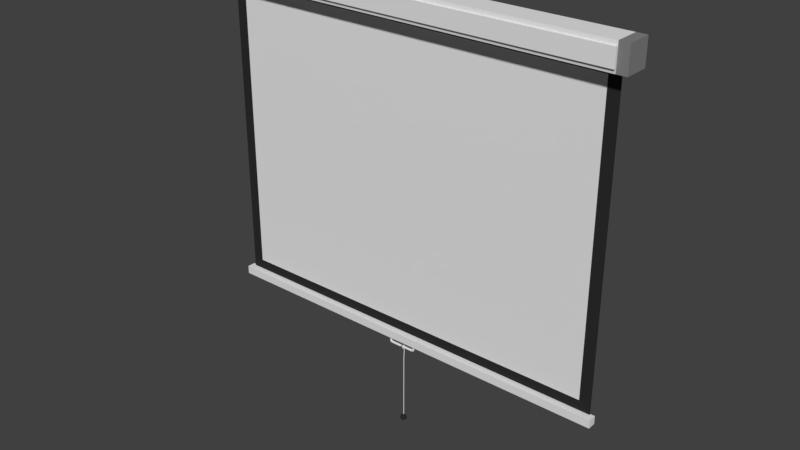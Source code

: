 # Source: projector_scherm.blend  (saved by Blender 2.79.0; exported with 4.5.12 LTS)
import bpy
from mathutils import Matrix  # noqa: F401  (used for matrix-valued properties, if any)

bpy.ops.wm.read_factory_settings(use_empty=True)
scene = bpy.context.scene
scene.name = 'Scene'

# ---- collections
col_collection_1 = bpy.data.collections.new('Collection 1'); scene.collection.children.link(col_collection_1)

# ---- materials (node trees are filled in below, after node groups)
mat_material_007 = bpy.data.materials.new('Material.007')
mat_material_007.alpha_threshold = 0.0
mat_material_007.use_transparent_shadow = False
mat_material_007.diffuse_color = (0.02629, 0.02629, 0.02629, 1.0)
mat_material_007.roughness = 0.5
mat_material_007.specular_intensity = 0.0
mat_material_008 = bpy.data.materials.new('Material.008')
mat_material_008.alpha_threshold = 0.0
mat_material_008.use_transparent_shadow = False
mat_material_008.roughness = 0.5
mat_material = bpy.data.materials.new('Material')
mat_material.alpha_threshold = 0.0
mat_material.use_transparent_shadow = False
mat_material.roughness = 0.5
mat_material.specular_intensity = 0.0
mat_material.line_color = (0.0, 0.0, 0.0, 1.0)
mat_material_003 = bpy.data.materials.new('Material.003')
mat_material_003.alpha_threshold = 0.0
mat_material_003.use_transparent_shadow = False
mat_material_003.diffuse_color = (0.02629, 0.02629, 0.02629, 1.0)
mat_material_003.roughness = 0.5
mat_material_003.specular_intensity = 0.0
mat_material_001 = bpy.data.materials.new('Material.001')
mat_material_001.alpha_threshold = 0.0
mat_material_001.use_transparent_shadow = False
mat_material_001.diffuse_color = (0.2298, 0.2298, 0.2298, 1.0)
mat_material_001.roughness = 0.5
mat_material_001.specular_intensity = 0.0
mat_material_001.line_color = (0.0, 0.0, 0.0, 1.0)
mat_material_002 = bpy.data.materials.new('Material.002')
mat_material_002.alpha_threshold = 0.0
mat_material_002.use_transparent_shadow = False
mat_material_002.roughness = 0.5
mat_material_002.specular_intensity = 0.0
mat_material_002.line_color = (0.0, 0.0, 0.0, 1.0)
mat_material_005 = bpy.data.materials.new('Material.005')
mat_material_005.alpha_threshold = 0.0
mat_material_005.use_transparent_shadow = False
mat_material_005.roughness = 0.5
mat_material_005.specular_intensity = 0.0
mat_material_005.line_color = (0.0, 0.0, 0.0, 1.0)
mat_material_006 = bpy.data.materials.new('Material.006')
mat_material_006.alpha_threshold = 0.0
mat_material_006.use_transparent_shadow = False
mat_material_006.diffuse_color = (0.2298, 0.2298, 0.2298, 1.0)
mat_material_006.roughness = 0.5
mat_material_006.specular_intensity = 0.0
mat_material_006.line_color = (0.0, 0.0, 0.0, 1.0)

# ---- material node trees

# ---- world
world_world = bpy.data.worlds.new('World'); scene.world = world_world
world_world.color = (0.05088, 0.05088, 0.05088)
world_world.use_sun_shadow = False
world_world.sun_shadow_jitter_overblur = 0.0
world_world.cycles.sampling_method = 'MANUAL'

# ---- meshes
me_icosphere = bpy.data.meshes.new('Icosphere')
me_icosphere.from_pydata([(0.0, 0.0, -1.0), (0.7236, -0.5257, -0.4472), (-0.2764, -0.8506, -0.4472), (-0.8944, 0.0, -0.4472), (-0.2764, 0.8506, -0.4472), (0.7236, 0.5257, -0.4472), (0.2764, -0.8506, 0.4472), (-0.7236, -0.5257, 0.4472), (-0.7236, 0.5257, 0.4472), (0.2764, 0.8506, 0.4472), (0.8944, 0.0, 0.4472), (0.0, 0.0, 1.0), (-0.1625, -0.5, -0.8507), (0.4253, -0.309, -0.8507), (0.2629, -0.809, -0.5257), (0.8506, 0.0, -0.5257), (0.4253, 0.309, -0.8507), (-0.5257, 0.0, -0.8507), (-0.6882, -0.5, -0.5257), (-0.1625, 0.5, -0.8507), (-0.6882, 0.5, -0.5257), (0.2629, 0.809, -0.5257), (0.9511, -0.309, 0.0), (0.9511, 0.309, 0.0), (0.0, -1.0, 0.0), (0.5878, -0.809, 0.0), (-0.9511, -0.309, 0.0), (-0.5878, -0.809, 0.0), (-0.5878, 0.809, 0.0), (-0.9511, 0.309, 0.0), (0.5878, 0.809, 0.0), (0.0, 1.0, 0.0), (0.6882, -0.5, 0.5257), (-0.2629, -0.809, 0.5257), (-0.8506, 0.0, 0.5257), (-0.2629, 0.809, 0.5257), (0.6882, 0.5, 0.5257), (0.1625, -0.5, 0.8507), (0.5257, 0.0, 0.8507), (-0.4253, -0.309, 0.8507), (-0.4253, 0.309, 0.8507), (0.1625, 0.5, 0.8507)], [], [(0, 13, 12), (1, 13, 15), (0, 12, 17), (0, 17, 19), (0, 19, 16), (1, 15, 22), (2, 14, 24), (3, 18, 26), (4, 20, 28), (5, 21, 30), (1, 22, 25), (2, 24, 27), (3, 26, 29), (4, 28, 31), (5, 30, 23), (6, 32, 37), (7, 33, 39), (8, 34, 40), (9, 35, 41), (10, 36, 38), (38, 41, 11), (38, 36, 41), (36, 9, 41), (41, 40, 11), (41, 35, 40), (35, 8, 40), (40, 39, 11), (40, 34, 39), (34, 7, 39), (39, 37, 11), (39, 33, 37), (33, 6, 37), (37, 38, 11), (37, 32, 38), (32, 10, 38), (23, 36, 10), (23, 30, 36), (30, 9, 36), (31, 35, 9), (31, 28, 35), (28, 8, 35), (29, 34, 8), (29, 26, 34), (26, 7, 34), (27, 33, 7), (27, 24, 33), (24, 6, 33), (25, 32, 6), (25, 22, 32), (22, 10, 32), (30, 31, 9), (30, 21, 31), (21, 4, 31), (28, 29, 8), (28, 20, 29), (20, 3, 29), (26, 27, 7), (26, 18, 27), (18, 2, 27), (24, 25, 6), (24, 14, 25), (14, 1, 25), (22, 23, 10), (22, 15, 23), (15, 5, 23), (16, 21, 5), (16, 19, 21), (19, 4, 21), (19, 20, 4), (19, 17, 20), (17, 3, 20), (17, 18, 3), (17, 12, 18), (12, 2, 18), (15, 16, 5), (15, 13, 16), (13, 0, 16), (12, 14, 2), (12, 13, 14), (13, 1, 14)])
me_icosphere.materials.append(mat_material_007)
me_icosphere.use_remesh_preserve_volume = False
me_icosphere.use_remesh_preserve_attributes = False
me_icosphere.use_mirror_vertex_groups = False
me_icosphere.update()
me_plane = bpy.data.meshes.new('Plane')
me_plane.from_pydata([(-1.0, -0.01921, -0.08024), (1.0, -0.01921, -0.08024), (-1.0, 1.0, -0.1746), (1.0, 1.0, -0.1746), (-1.0, -1.012, -0.334), (1.0, -1.012, -0.334), (-0.8993, -0.1824, -0.765), (1.101, -0.1824, -0.765), (-1.0, 1.134, -0.7935), (1.0, 1.134, -0.7935), (-1.0, 0.8975, -1.911), (1.0, 0.8975, -1.911), (-1.0, 0.5932, -3.176), (1.0, 0.5932, -3.176), (-1.0, 0.5932, -17.41), (1.0, 0.5932, -17.41), (-1.0, 1.0, -0.1746), (-1.0, -0.01921, -0.08024), (1.0, -0.01921, -0.08024), (1.0, 1.0, -0.1746), (-1.0, -1.012, -0.334), (1.0, -1.012, -0.334), (-0.8993, -0.1824, -0.765), (1.101, -0.1824, -0.765), (1.0, 1.134, -0.7935), (-1.0, 1.134, -0.7935), (1.0, 0.8975, -1.911), (-1.0, 0.8975, -1.911), (1.0, 0.5932, -3.176), (-1.0, 0.5932, -3.176), (1.0, 0.5932, -17.41), (-1.0, 0.5932, -17.41), (-1.0, 1.44, -0.1647), (-1.0, -0.1449, -0.01888), (1.0, -0.1449, -0.01888), (1.0, 1.44, -0.1647), (-1.0, -1.28, -0.2727), (1.0, -1.28, -0.2727), (-0.8993, -0.5142, -0.7551), (1.101, -0.5142, -0.7551), (1.0, 1.574, -0.7836), (-1.0, 1.574, -0.7836), (1.0, 1.337, -1.901), (-1.0, 1.337, -1.901), (1.0, 1.033, -3.166), (-1.0, 1.033, -3.166), (1.0, 1.033, -17.4), (-1.0, 1.033, -17.4), (0.192, 0.4072, -0.9011), (-0.5046, 0.2667, -0.8114), (1.495, 0.2667, -0.8114), (2.192, 0.4072, -0.9011), (-1.394, 1.33, -0.6344), (-1.394, 1.19, -0.5448), (0.6055, 1.19, -0.5448), (0.6055, 1.33, -0.6344)], [], [(0, 2, 3, 1), (1, 5, 4, 0), (5, 7, 6, 4), (2, 8, 9, 3), (8, 10, 11, 9), (10, 12, 13, 11), (12, 14, 15, 13), (18, 19, 35, 34), (20, 22, 38, 36), (23, 21, 37, 39), (24, 26, 42, 40), (16, 17, 33, 32), (22, 23, 50, 49), (27, 25, 41, 43), (10, 8, 25, 27), (6, 7, 23, 22), (2, 0, 17, 16), (9, 11, 26, 24), (7, 5, 21, 23), (4, 6, 22, 20), (1, 3, 19, 18), (12, 10, 27, 29), (11, 13, 28, 26), (8, 2, 16, 25), (15, 14, 31, 30), (3, 9, 24, 19), (5, 1, 18, 21), (14, 12, 29, 31), (0, 4, 20, 17), (13, 15, 30, 28), (33, 34, 35, 32), (34, 33, 36, 37), (37, 36, 38, 39), (32, 35, 40, 41), (41, 40, 42, 43), (43, 42, 44, 45), (45, 44, 46, 47), (29, 27, 43, 45), (26, 28, 44, 42), (25, 16, 32, 41), (30, 31, 47, 46), (19, 24, 40, 35), (21, 18, 34, 37), (31, 29, 45, 47), (17, 20, 36, 33), (28, 30, 46, 44), (51, 48, 52, 55), (39, 38, 48, 51), (23, 39, 51, 50), (38, 22, 49, 48), (53, 54, 55, 52), (49, 50, 54, 53), (50, 51, 55, 54), (48, 49, 53, 52)])
me_plane.materials.append(mat_material_008)
me_plane.use_remesh_preserve_volume = False
me_plane.use_remesh_preserve_attributes = False
me_plane.use_mirror_vertex_groups = False
me_plane.update()
me_cylinder = bpy.data.meshes.new('Cylinder')
me_cylinder.from_pydata([(0.0, 0.08, -0.8024), (0.0, 0.08, 0.06439), (0.06255, 0.04988, -0.8024), (0.06255, 0.04988, 0.06439), (0.07799, -0.0178, -0.8024), (0.07799, -0.0178, 0.06439), (0.03471, -0.07208, -0.8024), (0.03471, -0.07208, 0.06439), (-0.03471, -0.07208, -0.8024), (-0.03471, -0.07208, 0.06439), (-0.07799, -0.0178, -0.8024), (-0.07799, -0.0178, 0.06439), (-0.06255, 0.04988, -0.8024), (-0.06255, 0.04988, 0.06439), (0.02332, 0.08, -0.8954), (0.07137, 0.04988, -0.8554), (0.08323, -0.0178, -0.8455), (0.04998, -0.07208, -0.8732), (-0.003339, -0.07208, -0.9176), (-0.03659, -0.0178, -0.9454), (-0.02472, 0.04988, -0.9355), (0.08616, 0.08, -0.9342), (0.1066, 0.04988, -0.8751), (0.1117, -0.0178, -0.8605), (0.09751, -0.07208, -0.9014), (0.07481, -0.07208, -0.967), (0.06066, -0.0178, -1.008), (0.06571, 0.04988, -0.9933), (0.544, 0.08, -0.9265), (0.549, 0.04988, -0.8641), (0.5502, -0.0178, -0.8487), (0.5468, -0.07208, -0.8919), (0.5413, -0.07208, -0.9611), (0.5379, -0.0178, -1.004), (0.5391, 0.04988, -0.9888), (0.0, 0.08, 0.8024), (0.0, 0.08, -0.06439), (0.06255, 0.04988, 0.8024), (0.06255, 0.04988, -0.06439), (0.07799, -0.0178, 0.8024), (0.07799, -0.0178, -0.06439), (0.03471, -0.07208, 0.8024), (0.03471, -0.07208, -0.06439), (-0.03471, -0.07208, 0.8024), (-0.03471, -0.07208, -0.06439), (-0.07799, -0.0178, 0.8024), (-0.07799, -0.0178, -0.06439), (-0.06255, 0.04988, 0.8024), (-0.06255, 0.04988, -0.06439), (0.02332, 0.08, 0.8954), (0.07137, 0.04988, 0.8554), (0.08323, -0.0178, 0.8455), (0.04998, -0.07208, 0.8732), (-0.003339, -0.07208, 0.9176), (-0.03659, -0.0178, 0.9454), (-0.02472, 0.04988, 0.9355), (0.08616, 0.08, 0.9342), (0.1066, 0.04988, 0.8751), (0.1117, -0.0178, 0.8605), (0.09751, -0.07208, 0.9014), (0.07481, -0.07208, 0.967), (0.06066, -0.0178, 1.008), (0.06571, 0.04988, 0.9933), (0.544, 0.08, 0.9265), (0.549, 0.04988, 0.8641), (0.5502, -0.0178, 0.8487), (0.5468, -0.07208, 0.8919), (0.5413, -0.07208, 0.9611), (0.5379, -0.0178, 1.004), (0.5391, 0.04988, 0.9888)], [], [(0, 1, 3, 2), (2, 3, 5, 4), (4, 5, 7, 6), (6, 7, 9, 8), (8, 9, 11, 10), (3, 1, 13, 11, 9, 7, 5), (10, 11, 13, 12), (12, 13, 1, 0), (2, 4, 16, 15), (19, 20, 27, 26), (8, 10, 19, 18), (0, 2, 15, 14), (4, 6, 17, 16), (10, 12, 20, 19), (6, 8, 18, 17), (12, 0, 14, 20), (23, 24, 31, 30), (17, 18, 25, 24), (15, 16, 23, 22), (20, 14, 21, 27), (18, 19, 26, 25), (16, 17, 24, 23), (14, 15, 22, 21), (28, 29, 30, 31, 32, 33, 34), (21, 22, 29, 28), (26, 27, 34, 33), (24, 25, 32, 31), (22, 23, 30, 29), (27, 21, 28, 34), (25, 26, 33, 32), (35, 37, 38, 36), (37, 39, 40, 38), (39, 41, 42, 40), (41, 43, 44, 42), (43, 45, 46, 44), (38, 40, 42, 44, 46, 48, 36), (45, 47, 48, 46), (47, 35, 36, 48), (37, 50, 51, 39), (54, 61, 62, 55), (43, 53, 54, 45), (35, 49, 50, 37), (39, 51, 52, 41), (45, 54, 55, 47), (41, 52, 53, 43), (47, 55, 49, 35), (58, 65, 66, 59), (52, 59, 60, 53), (50, 57, 58, 51), (55, 62, 56, 49), (53, 60, 61, 54), (51, 58, 59, 52), (49, 56, 57, 50), (63, 69, 68, 67, 66, 65, 64), (56, 63, 64, 57), (61, 68, 69, 62), (59, 66, 67, 60), (57, 64, 65, 58), (62, 69, 63, 56), (60, 67, 68, 61)])
me_cylinder.use_remesh_preserve_volume = False
me_cylinder.use_remesh_preserve_attributes = False
me_cylinder.use_mirror_vertex_groups = False
me_cylinder.update()
me_cube = bpy.data.meshes.new('Cube')
me_cube.from_pydata([(1.0, 1.0, -1.0), (1.0, -1.0, -1.0), (-1.0, -1.0, -1.0), (-1.0, 1.0, -1.0), (1.0, 1.0, 1.0), (1.0, -1.0, 1.0), (-1.0, -1.0, 1.0), (-1.0, 1.0, 1.0), (1.0, 0.9448, -0.9312), (1.0, -0.9448, -0.9312), (1.0, 0.9448, 0.9312), (1.0, -0.9448, 0.9312)], [], [(0, 1, 2, 3), (4, 7, 6, 5), (4, 5, 11, 10), (1, 5, 6, 2), (2, 6, 7, 3), (4, 0, 3, 7), (8, 10, 11, 9), (5, 1, 9, 11), (0, 4, 10, 8), (1, 0, 8, 9)])
me_cube.polygons.foreach_set('material_index', [1, 1, 1, 1, 1, 1, 0, 1, 1, 1])
me_cube.materials.append(mat_material)
me_cube.materials.append(mat_material_003)
me_cube.use_remesh_preserve_volume = False
me_cube.use_remesh_preserve_attributes = False
me_cube.use_mirror_vertex_groups = False
me_cube.update()
me_cube_001 = bpy.data.meshes.new('Cube.001')
me_cube_001.from_pydata([(1.0, 1.0, -1.0), (1.0, -1.0, -1.0), (-1.0, -1.0, -1.0), (-1.0, 1.0, -1.0), (1.0, 1.0, 1.0), (1.0, -1.0, 1.0), (-1.0, -1.0, 1.0), (-1.0, 1.0, 1.0)], [], [(0, 1, 2, 3), (4, 7, 6, 5), (0, 4, 5, 1), (1, 5, 6, 2), (2, 6, 7, 3), (4, 0, 3, 7)])
me_cube_001.materials.append(mat_material_001)
me_cube_001.use_remesh_preserve_volume = False
me_cube_001.use_remesh_preserve_attributes = False
me_cube_001.use_mirror_vertex_groups = False
me_cube_001.update()
me_cube_002 = bpy.data.meshes.new('Cube.002')
me_cube_002.from_pydata([(1.0, 1.0, -1.0), (1.0, -1.0, -1.0), (-1.0, -1.0, -1.0), (-1.0, 1.0, -1.0), (1.0, 1.0, 1.0), (1.0, -1.0, 1.0), (-1.0, -1.0, 1.0), (-1.0, 1.0, 1.0)], [], [(0, 1, 2, 3), (4, 7, 6, 5), (0, 4, 5, 1), (1, 5, 6, 2), (2, 6, 7, 3), (4, 0, 3, 7)])
me_cube_002.materials.append(mat_material_002)
me_cube_002.use_remesh_preserve_volume = False
me_cube_002.use_remesh_preserve_attributes = False
me_cube_002.use_mirror_vertex_groups = False
me_cube_002.update()
me_cube_004 = bpy.data.meshes.new('Cube.004')
me_cube_004.from_pydata([(1.0, 1.0, -1.0), (1.0, -1.0, -1.0), (-1.0, -1.0, -1.0), (-1.0, 1.0, -1.0), (1.0, 1.0, 1.0), (1.0, -1.0, 1.0), (-1.0, -1.0, 1.0), (-1.0, 1.0, 1.0), (1.046, 1.0, -0.6791), (1.046, -1.0, -0.6791), (1.046, 1.0, 0.6791), (1.046, -1.0, 0.6791), (1.19, 1.0, -0.6791), (1.19, -1.0, -0.6791), (1.19, 1.0, 0.6791), (1.19, -1.0, 0.6791)], [], [(0, 1, 2, 3), (4, 7, 6, 5), (4, 5, 11, 10), (1, 5, 6, 2), (2, 6, 7, 3), (4, 0, 3, 7), (11, 9, 13, 15), (5, 1, 9, 11), (0, 4, 10, 8), (1, 0, 8, 9), (12, 14, 15, 13), (9, 8, 12, 13), (10, 11, 15, 14), (8, 10, 14, 12)])
me_cube_004.materials.append(mat_material_005)
me_cube_004.use_remesh_preserve_volume = False
me_cube_004.use_remesh_preserve_attributes = False
me_cube_004.use_mirror_vertex_groups = False
me_cube_004.update()
me_cube_005 = bpy.data.meshes.new('Cube.005')
me_cube_005.from_pydata([(1.0, 1.0, -1.0), (1.0, -1.0, -1.0), (-1.0, -1.0, -1.0), (-1.0, 1.0, -1.0), (1.0, 1.0, 1.0), (1.0, -1.0, 1.0), (-1.0, -1.0, 1.0), (-1.0, 1.0, 1.0)], [], [(0, 1, 2, 3), (4, 7, 6, 5), (0, 4, 5, 1), (1, 5, 6, 2), (2, 6, 7, 3), (4, 0, 3, 7)])
me_cube_005.materials.append(mat_material_006)
me_cube_005.use_remesh_preserve_volume = False
me_cube_005.use_remesh_preserve_attributes = False
me_cube_005.use_mirror_vertex_groups = False
me_cube_005.update()

# ---- objects
ob_icosphere = bpy.data.objects.new('Icosphere', me_icosphere)
ob_plane = bpy.data.objects.new('Plane', me_plane)
ob_cylinder = bpy.data.objects.new('Cylinder', me_cylinder)
ob_cube = bpy.data.objects.new('Cube', me_cube)
ob_cube_001 = bpy.data.objects.new('Cube.001', me_cube_001)
ob_cube_002 = bpy.data.objects.new('Cube.002', me_cube_002)
ob_cube_003 = bpy.data.objects.new('Cube.003', me_cube_004)
ob_cube_004 = bpy.data.objects.new('Cube.004', me_cube_005)

# ---- transforms, parenting, visibility, modifiers, constraints
ob_icosphere.location = (-0.005704, 0.01046, -0.3468)
ob_icosphere.scale = (0.03919, 0.03919, 0.03919)
ob_icosphere.lineart.crease_threshold = 0.0
ob_plane.location = (-0.00606, 0.001439, 0.6688)
ob_plane.scale = (0.00323, 0.01714, 0.05781)
ob_plane.lineart.crease_threshold = 0.0
ob_cylinder.location = (-0.02144, 0.004068, 0.649)
ob_cylinder.rotation_euler = (5.564e-08, 4.712, 0.0)
ob_cylinder.scale = (0.1762, 0.1762, 0.1762)
ob_cylinder.lineart.crease_threshold = 0.0
ob_cube.location = (-0.02144, 0.04767, 2.696)
ob_cube.rotation_euler = (0.0, -0.0, -1.571)
ob_cube.scale = (0.004898, 2.449, 1.878)
ob_cube.lock_rotations_4d = False
ob_cube.empty_display_type = 'ARROWS'
ob_cube.lineart.crease_threshold = 0.0
ob_cube_001.location = (-2.579, -0.02148, 4.691)
ob_cube_001.rotation_euler = (0.0, -0.0, -1.571)
ob_cube_001.scale = (0.15, 0.05998, 0.15)
ob_cube_001.lock_rotations_4d = False
ob_cube_001.empty_display_type = 'ARROWS'
ob_cube_001.lineart.crease_threshold = 0.0
ob_cube_002.location = (-0.02144, 0.01259, 0.7746)
ob_cube_002.rotation_euler = (0.0, -0.0, -1.571)
ob_cube_002.scale = (0.05, 2.5, 0.05)
ob_cube_002.lock_rotations_4d = False
ob_cube_002.empty_display_type = 'ARROWS'
ob_cube_002.lineart.crease_threshold = 0.0
ob_cube_003.location = (-0.02144, -0.02148, 4.691)
ob_cube_003.rotation_euler = (0.0, -0.0, -1.571)
ob_cube_003.scale = (0.15, 2.5, 0.15)
ob_cube_003.lock_rotations_4d = False
ob_cube_003.empty_display_type = 'ARROWS'
ob_cube_003.lineart.crease_threshold = 0.0
ob_cube_004.location = (2.536, -0.02148, 4.691)
ob_cube_004.rotation_euler = (0.0, -0.0, -1.571)
ob_cube_004.scale = (0.15, 0.05998, 0.15)
ob_cube_004.lock_rotations_4d = False
ob_cube_004.empty_display_type = 'ARROWS'
ob_cube_004.lineart.crease_threshold = 0.0

# ---- collection membership
col_collection_1.objects.link(ob_icosphere)
col_collection_1.objects.link(ob_plane)
col_collection_1.objects.link(ob_cylinder)
col_collection_1.objects.link(ob_cube)
col_collection_1.objects.link(ob_cube_001)
col_collection_1.objects.link(ob_cube_002)
col_collection_1.objects.link(ob_cube_003)
col_collection_1.objects.link(ob_cube_004)

# ---- scene / render settings (as saved in the file)
scene.frame_start = 1; scene.frame_end = 250; scene.frame_set(3)
scene.render.engine = 'BLENDER_EEVEE_NEXT'
scene.render.resolution_percentage = 50
scene.render.dither_intensity = 0.0
scene.cycles.use_denoising = False
scene.cycles.samples = 128
scene.cycles.sampling_pattern = 'TABULATED_SOBOL'
scene.cycles.use_adaptive_sampling = False
scene.cycles.use_light_tree = False
scene.cycles.blur_glossy = 0.0
scene.cycles.sample_clamp_indirect = 0.0
scene.view_settings.view_transform = 'Standard'
bpy.context.view_layer.update()

# ---- added for rendering (the .blend has no active camera and no usable light): camera, sun
cam_auto = bpy.data.cameras.new('AutoCamera')
cam_auto.lens = 50.0
cam_auto.sensor_width = 36.0
cam_auto.clip_end = 1000.0
ob_auto_camera = bpy.data.objects.new('AutoCamera', cam_auto)
scene.collection.objects.link(ob_auto_camera)
ob_auto_camera.location = (6.83026, -8.25787, 7.70899)
ob_auto_camera.rotation_euler = (1.09748, -7.21219e-08, 0.694738)
scene.camera = ob_auto_camera
light_auto_sun = bpy.data.lights.new('AutoSun', 'SUN')
light_auto_sun.energy = 3.0
light_auto_sun.angle = 0.0523599
ob_auto_sun = bpy.data.objects.new('AutoSun', light_auto_sun)
scene.collection.objects.link(ob_auto_sun)
ob_auto_sun.rotation_euler = (0.872665, 0.174533, 0.523599)
bpy.context.view_layer.update()
